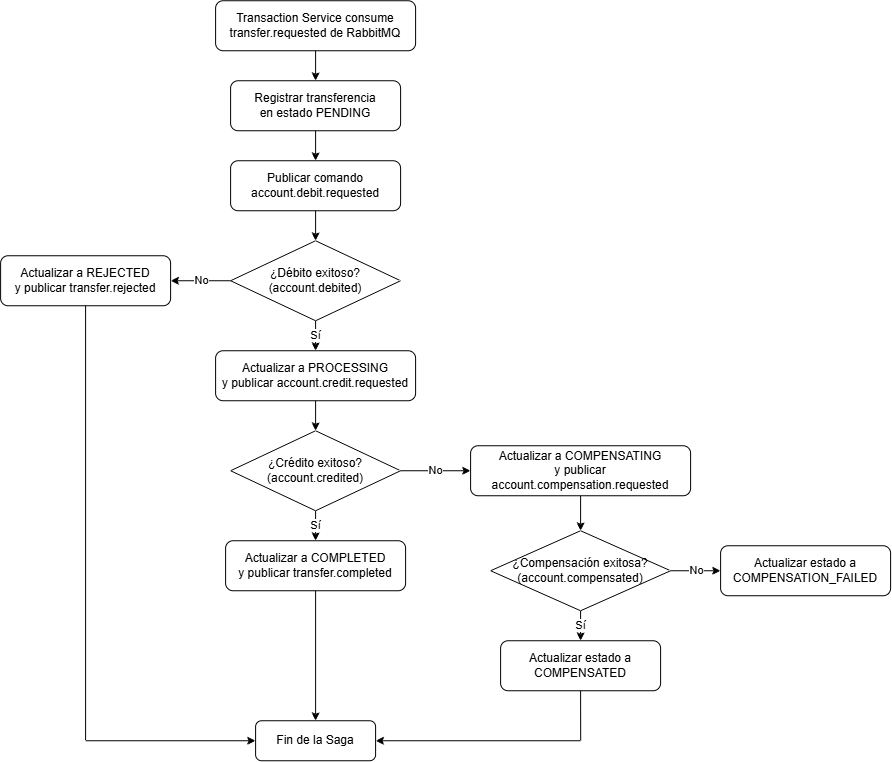

The diagram above was exported from draw.io. Its source (the exported page's mxGraphModel, read from the mxfile embedded in the PNG):
<mxGraphModel dx="1605" dy="820" grid="1" gridSize="10" guides="1" tooltips="1" connect="1" arrows="1" fold="1" page="1" pageScale="1" pageWidth="1000" pageHeight="1100" background="#ffffff" math="0" shadow="0">
  <root>
    <mxCell id="0" />
    <mxCell id="1" parent="0" />
    <mxCell id="fl_trx02_1" parent="1" style="shape=rect;rounded=1;whiteSpace=wrap;html=1;" value="Transaction Service consume&#10;transfer.requested de RabbitMQ" vertex="1">
      <mxGeometry height="50" width="200" x="325" y="30" as="geometry" />
    </mxCell>
    <mxCell id="fl_trx02_2" parent="1" style="shape=rect;rounded=1;whiteSpace=wrap;html=1;" value="Registrar transferencia&#10;en estado PENDING" vertex="1">
      <mxGeometry height="50" width="170" x="340" y="110" as="geometry" />
    </mxCell>
    <mxCell id="fl_trx02_3" parent="1" style="shape=rect;rounded=1;whiteSpace=wrap;html=1;" value="Publicar comando&#10;account.debit.requested" vertex="1">
      <mxGeometry height="50" width="170" x="340" y="190" as="geometry" />
    </mxCell>
    <mxCell id="fl_trx02_4" parent="1" style="rhombus;whiteSpace=wrap;html=1;" value="¿Débito exitoso?&#10;(account.debited)" vertex="1">
      <mxGeometry height="80" width="170" x="340" y="270" as="geometry" />
    </mxCell>
    <mxCell id="fl_trx02_5" parent="1" style="shape=rect;rounded=1;whiteSpace=wrap;html=1;" value="Actualizar a REJECTED&#10;y publicar transfer.rejected" vertex="1">
      <mxGeometry height="50" width="170" x="110" y="285" as="geometry" />
    </mxCell>
    <mxCell id="fl_trx02_6" parent="1" style="shape=rect;rounded=1;whiteSpace=wrap;html=1;" value="Actualizar a PROCESSING&#10;y publicar account.credit.requested" vertex="1">
      <mxGeometry height="50" width="200" x="325" y="380" as="geometry" />
    </mxCell>
    <mxCell id="fl_trx02_7" parent="1" style="rhombus;whiteSpace=wrap;html=1;" value="¿Crédito exitoso?&#10;(account.credited)" vertex="1">
      <mxGeometry height="80" width="170" x="340" y="460" as="geometry" />
    </mxCell>
    <mxCell id="fl_trx02_8" parent="1" style="shape=rect;rounded=1;whiteSpace=wrap;html=1;" value="Actualizar a COMPLETED&#10;y publicar transfer.completed" vertex="1">
      <mxGeometry height="50" width="180" x="335" y="570" as="geometry" />
    </mxCell>
    <mxCell id="fl_trx02_9" parent="1" style="shape=rect;rounded=1;whiteSpace=wrap;html=1;" value="Actualizar a COMPENSATING&#10;y publicar account.compensation.requested" vertex="1">
      <mxGeometry height="50" width="220" x="580" y="475" as="geometry" />
    </mxCell>
    <mxCell id="fl_trx02_10" parent="1" style="rhombus;whiteSpace=wrap;html=1;" value="¿Compensación exitosa?&#10;(account.compensated)" vertex="1">
      <mxGeometry height="80" width="180" x="600" y="560" as="geometry" />
    </mxCell>
    <mxCell id="fl_trx02_11" parent="1" style="shape=rect;rounded=1;whiteSpace=wrap;html=1;" value="Actualizar estado a&#10;COMPENSATED" vertex="1">
      <mxGeometry height="50" width="160" x="610" y="670" as="geometry" />
    </mxCell>
    <mxCell id="fl_trx02_12" parent="1" style="shape=rect;rounded=1;whiteSpace=wrap;html=1;" value="Actualizar estado a&#10;COMPENSATION_FAILED" vertex="1">
      <mxGeometry height="50" width="170" x="830" y="575" as="geometry" />
    </mxCell>
    <mxCell id="fl_trx02_13" parent="1" style="shape=rect;rounded=1;whiteSpace=wrap;html=1;" value="Fin de la Saga" vertex="1">
      <mxGeometry height="40" width="120" x="365" y="750" as="geometry" />
    </mxCell>
    <mxCell id="fl_trx02_e1" edge="1" parent="1" source="fl_trx02_1" style="edgeStyle=orthogonalEdgeStyle;rounded=0;html=1;endArrow=classic;endFill=1;startArrow=none;startFill=0;" target="fl_trx02_2">
      <mxGeometry relative="1" as="geometry" />
    </mxCell>
    <mxCell id="fl_trx02_e2" edge="1" parent="1" source="fl_trx02_2" style="edgeStyle=orthogonalEdgeStyle;rounded=0;html=1;endArrow=classic;endFill=1;startArrow=none;startFill=0;" target="fl_trx02_3">
      <mxGeometry relative="1" as="geometry" />
    </mxCell>
    <mxCell id="fl_trx02_e3" edge="1" parent="1" source="fl_trx02_3" style="edgeStyle=orthogonalEdgeStyle;rounded=0;html=1;endArrow=classic;endFill=1;startArrow=none;startFill=0;" target="fl_trx02_4">
      <mxGeometry relative="1" as="geometry" />
    </mxCell>
    <mxCell id="fl_trx02_e4" edge="1" parent="1" source="fl_trx02_4" style="edgeStyle=orthogonalEdgeStyle;rounded=0;html=1;endArrow=classic;endFill=1;startArrow=none;startFill=0;exitX=0;exitY=0.5;exitDx=0;exitDy=0;entryX=1;entryY=0.5;entryDx=0;entryDy=0;" target="fl_trx02_5" value="No">
      <mxGeometry relative="1" as="geometry" />
    </mxCell>
    <mxCell id="fl_trx02_e5" edge="1" parent="1" source="fl_trx02_4" style="edgeStyle=orthogonalEdgeStyle;rounded=0;html=1;endArrow=classic;endFill=1;startArrow=none;startFill=0;exitX=0.5;exitY=1;exitDx=0;exitDy=0;entryX=0.5;entryY=0;entryDx=0;entryDy=0;" target="fl_trx02_6" value="Sí">
      <mxGeometry relative="1" as="geometry" />
    </mxCell>
    <mxCell id="fl_trx02_e6" edge="1" parent="1" source="fl_trx02_6" style="edgeStyle=orthogonalEdgeStyle;rounded=0;html=1;endArrow=classic;endFill=1;startArrow=none;startFill=0;exitX=0.5;exitY=1;exitDx=0;exitDy=0;entryX=0.5;entryY=0;entryDx=0;entryDy=0;" target="fl_trx02_7">
      <mxGeometry relative="1" as="geometry" />
    </mxCell>
    <mxCell id="fl_trx02_e7" edge="1" parent="1" source="fl_trx02_7" style="edgeStyle=orthogonalEdgeStyle;rounded=0;html=1;endArrow=classic;endFill=1;startArrow=none;startFill=0;exitX=0.5;exitY=1;exitDx=0;exitDy=0;entryX=0.5;entryY=0;entryDx=0;entryDy=0;" target="fl_trx02_8" value="Sí">
      <mxGeometry relative="1" as="geometry" />
    </mxCell>
    <mxCell id="fl_trx02_e8" edge="1" parent="1" source="fl_trx02_7" style="edgeStyle=orthogonalEdgeStyle;rounded=0;html=1;endArrow=classic;endFill=1;startArrow=none;startFill=0;exitX=1;exitY=0.5;exitDx=0;exitDy=0;entryX=0;entryY=0.5;entryDx=0;entryDy=0;" target="fl_trx02_9" value="No">
      <mxGeometry relative="1" as="geometry" />
    </mxCell>
    <mxCell id="fl_trx02_e9" edge="1" parent="1" source="fl_trx02_9" style="edgeStyle=orthogonalEdgeStyle;rounded=0;html=1;endArrow=classic;endFill=1;startArrow=none;startFill=0;exitX=0.5;exitY=1;exitDx=0;exitDy=0;entryX=0.5;entryY=0;entryDx=0;entryDy=0;" target="fl_trx02_10">
      <mxGeometry relative="1" as="geometry" />
    </mxCell>
    <mxCell id="fl_trx02_e10" edge="1" parent="1" source="fl_trx02_10" style="edgeStyle=orthogonalEdgeStyle;rounded=0;html=1;endArrow=classic;endFill=1;startArrow=none;startFill=0;exitX=0.5;exitY=1;exitDx=0;exitDy=0;entryX=0.5;entryY=0;entryDx=0;entryDy=0;" target="fl_trx02_11" value="Sí">
      <mxGeometry relative="1" as="geometry" />
    </mxCell>
    <mxCell id="fl_trx02_e11" edge="1" parent="1" source="fl_trx02_10" style="edgeStyle=orthogonalEdgeStyle;rounded=0;html=1;endArrow=classic;endFill=1;startArrow=none;startFill=0;exitX=1;exitY=0.5;exitDx=0;exitDy=0;entryX=0;entryY=0.5;entryDx=0;entryDy=0;" target="fl_trx02_12" value="No">
      <mxGeometry relative="1" as="geometry" />
    </mxCell>
    <mxCell id="fl_trx02_e12" edge="1" parent="1" source="fl_trx02_8" style="edgeStyle=orthogonalEdgeStyle;rounded=0;html=1;endArrow=classic;endFill=1;startArrow=none;startFill=0;exitX=0.5;exitY=1;exitDx=0;exitDy=0;entryX=0.5;entryY=0;entryDx=0;entryDy=0;" target="fl_trx02_13">
      <mxGeometry relative="1" as="geometry" />
    </mxCell>
    <mxCell id="fl_trx02_e13" edge="1" parent="1" source="fl_trx02_5" style="edgeStyle=orthogonalEdgeStyle;rounded=0;html=1;endArrow=classic;endFill=1;startArrow=none;startFill=0;exitX=0.5;exitY=1;exitDx=0;exitDy=0;entryX=0;entryY=0.5;entryDx=0;entryDy=0;" target="fl_trx02_13">
      <mxGeometry relative="1" as="geometry" />
    </mxCell>
    <mxCell id="fl_trx02_e14" edge="1" parent="1" source="fl_trx02_11" style="edgeStyle=orthogonalEdgeStyle;rounded=0;html=1;endArrow=classic;endFill=1;startArrow=none;startFill=0;exitX=0.5;exitY=1;exitDx=0;exitDy=0;entryX=1;entryY=0.5;entryDx=0;entryDy=0;" target="fl_trx02_13">
      <mxGeometry relative="1" as="geometry" />
    </mxCell>
  </root>
</mxGraphModel>